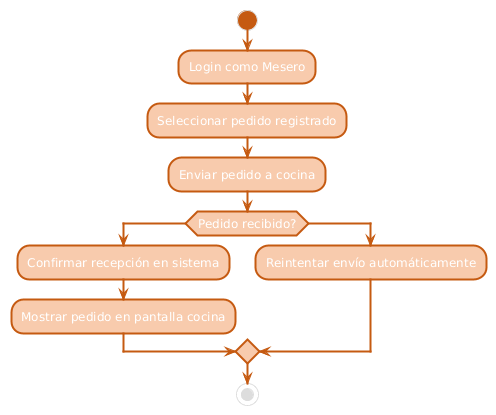

The diagram above was rendered by PlantUML. Its source (embedded in the PNG):
@startuml
' ==== Estilos globales ====
skinparam backgroundColor #FFFFFF
skinparam activity {
  FontName Arial
  FontSize 12
  BorderColor #C55A11
  BorderThickness 2
  ArrowColor #C55A11
  BackgroundColor #F8CBAD
  StartColor #C55A11
  EndColor #C55A11
}

start
:Login como Mesero;
:Seleccionar pedido registrado;
:Enviar pedido a cocina;
if (Pedido recibido?) then (sí)
    :Confirmar recepción en sistema;
    :Mostrar pedido en pantalla cocina;
else (no)
    :Reintentar envío automáticamente;
endif
stop
@enduml